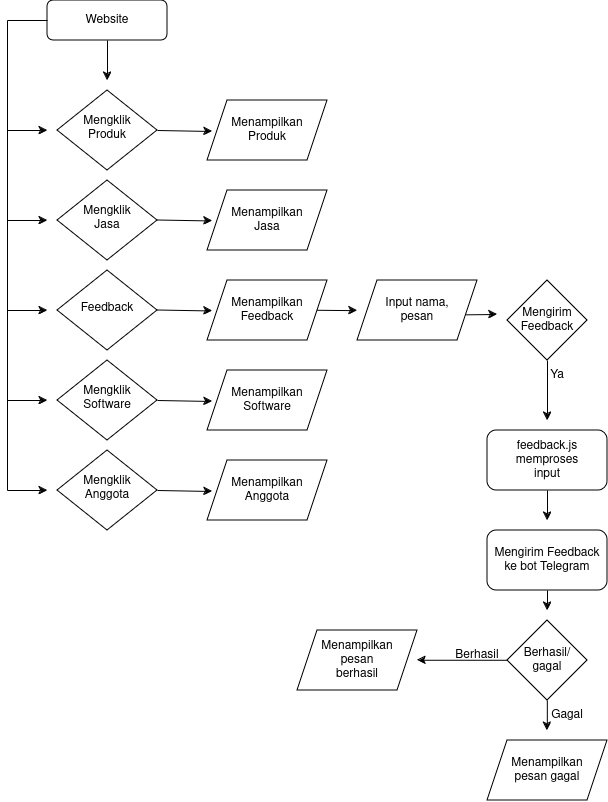

The diagram above was exported from draw.io. Its source (the exported page's mxGraphModel, read from the mxfile embedded in the PNG):
<mxGraphModel dx="1257" dy="616" grid="1" gridSize="10" guides="1" tooltips="1" connect="1" arrows="1" fold="1" page="1" pageScale="1" pageWidth="827" pageHeight="1169" math="0" shadow="0">
  <root>
    <mxCell id="WIyWlLk6GJQsqaUBKTNV-0" />
    <mxCell id="WIyWlLk6GJQsqaUBKTNV-1" parent="WIyWlLk6GJQsqaUBKTNV-0" />
    <mxCell id="WIyWlLk6GJQsqaUBKTNV-3" value="Website" style="rounded=1;whiteSpace=wrap;html=1;fontSize=12;glass=0;strokeWidth=1;shadow=0;" parent="WIyWlLk6GJQsqaUBKTNV-1" vertex="1">
      <mxGeometry x="160" y="80" width="120" height="40" as="geometry" />
    </mxCell>
    <mxCell id="WIyWlLk6GJQsqaUBKTNV-6" value="&lt;div&gt;Mengklik&lt;/div&gt;&lt;div&gt;Produk&lt;br&gt;&lt;/div&gt;" style="rhombus;whiteSpace=wrap;html=1;shadow=0;fontFamily=Helvetica;fontSize=12;align=center;strokeWidth=1;spacing=6;spacingTop=-4;" parent="WIyWlLk6GJQsqaUBKTNV-1" vertex="1">
      <mxGeometry x="170" y="170" width="100" height="80" as="geometry" />
    </mxCell>
    <mxCell id="WIyWlLk6GJQsqaUBKTNV-10" value="&lt;div&gt;Mengklik&lt;/div&gt;&lt;div&gt;Jasa&lt;br&gt;&lt;/div&gt;" style="rhombus;whiteSpace=wrap;html=1;shadow=0;fontFamily=Helvetica;fontSize=12;align=center;strokeWidth=1;spacing=6;spacingTop=-4;" parent="WIyWlLk6GJQsqaUBKTNV-1" vertex="1">
      <mxGeometry x="170" y="260" width="100" height="80" as="geometry" />
    </mxCell>
    <mxCell id="PNnJrfMwWY7WRBMoCvZc-1" value="&lt;div&gt;Menampilkan&lt;/div&gt;&lt;div&gt;Produk&lt;br&gt;&lt;/div&gt;" style="shape=parallelogram;perimeter=parallelogramPerimeter;whiteSpace=wrap;html=1;fixedSize=1;" parent="WIyWlLk6GJQsqaUBKTNV-1" vertex="1">
      <mxGeometry x="320" y="180" width="120" height="60" as="geometry" />
    </mxCell>
    <mxCell id="PNnJrfMwWY7WRBMoCvZc-2" value="&lt;div&gt;Menampilkan&lt;/div&gt;&lt;div&gt;Jasa&lt;br&gt;&lt;/div&gt;" style="shape=parallelogram;perimeter=parallelogramPerimeter;whiteSpace=wrap;html=1;fixedSize=1;" parent="WIyWlLk6GJQsqaUBKTNV-1" vertex="1">
      <mxGeometry x="320" y="270" width="120" height="60" as="geometry" />
    </mxCell>
    <mxCell id="PNnJrfMwWY7WRBMoCvZc-4" value="" style="endArrow=classic;html=1;rounded=0;" parent="WIyWlLk6GJQsqaUBKTNV-1" edge="1">
      <mxGeometry width="50" height="50" relative="1" as="geometry">
        <mxPoint x="120" y="210" as="sourcePoint" />
        <mxPoint x="160" y="210" as="targetPoint" />
      </mxGeometry>
    </mxCell>
    <mxCell id="PNnJrfMwWY7WRBMoCvZc-5" value="" style="endArrow=classic;html=1;rounded=0;" parent="WIyWlLk6GJQsqaUBKTNV-1" edge="1">
      <mxGeometry width="50" height="50" relative="1" as="geometry">
        <mxPoint x="120" y="300" as="sourcePoint" />
        <mxPoint x="160" y="300" as="targetPoint" />
      </mxGeometry>
    </mxCell>
    <mxCell id="PNnJrfMwWY7WRBMoCvZc-7" value="Feedback" style="rhombus;whiteSpace=wrap;html=1;shadow=0;fontFamily=Helvetica;fontSize=12;align=center;strokeWidth=1;spacing=6;spacingTop=-4;" parent="WIyWlLk6GJQsqaUBKTNV-1" vertex="1">
      <mxGeometry x="170" y="350" width="100" height="80" as="geometry" />
    </mxCell>
    <mxCell id="PNnJrfMwWY7WRBMoCvZc-8" value="&lt;div&gt;Mengklik&lt;/div&gt;&lt;div&gt;Software&lt;br&gt;&lt;/div&gt;" style="rhombus;whiteSpace=wrap;html=1;shadow=0;fontFamily=Helvetica;fontSize=12;align=center;strokeWidth=1;spacing=6;spacingTop=-4;" parent="WIyWlLk6GJQsqaUBKTNV-1" vertex="1">
      <mxGeometry x="170" y="440" width="100" height="80" as="geometry" />
    </mxCell>
    <mxCell id="PNnJrfMwWY7WRBMoCvZc-9" value="&lt;div&gt;Menampilkan&lt;/div&gt;&lt;div&gt;Feedback&lt;br&gt;&lt;/div&gt;" style="shape=parallelogram;perimeter=parallelogramPerimeter;whiteSpace=wrap;html=1;fixedSize=1;" parent="WIyWlLk6GJQsqaUBKTNV-1" vertex="1">
      <mxGeometry x="320" y="360" width="120" height="60" as="geometry" />
    </mxCell>
    <mxCell id="PNnJrfMwWY7WRBMoCvZc-10" value="&lt;div&gt;Menampilkan&lt;/div&gt;&lt;div&gt;Software&lt;br&gt;&lt;/div&gt;" style="shape=parallelogram;perimeter=parallelogramPerimeter;whiteSpace=wrap;html=1;fixedSize=1;" parent="WIyWlLk6GJQsqaUBKTNV-1" vertex="1">
      <mxGeometry x="320" y="450" width="120" height="60" as="geometry" />
    </mxCell>
    <mxCell id="PNnJrfMwWY7WRBMoCvZc-11" value="" style="endArrow=classic;html=1;rounded=0;" parent="WIyWlLk6GJQsqaUBKTNV-1" edge="1">
      <mxGeometry width="50" height="50" relative="1" as="geometry">
        <mxPoint x="120" y="390" as="sourcePoint" />
        <mxPoint x="160" y="390" as="targetPoint" />
      </mxGeometry>
    </mxCell>
    <mxCell id="PNnJrfMwWY7WRBMoCvZc-12" value="" style="endArrow=classic;html=1;rounded=0;" parent="WIyWlLk6GJQsqaUBKTNV-1" edge="1">
      <mxGeometry width="50" height="50" relative="1" as="geometry">
        <mxPoint x="120" y="480" as="sourcePoint" />
        <mxPoint x="160" y="480" as="targetPoint" />
      </mxGeometry>
    </mxCell>
    <mxCell id="PNnJrfMwWY7WRBMoCvZc-13" value="&lt;div&gt;Mengklik&lt;/div&gt;&lt;div&gt;Anggota&lt;br&gt;&lt;/div&gt;" style="rhombus;whiteSpace=wrap;html=1;shadow=0;fontFamily=Helvetica;fontSize=12;align=center;strokeWidth=1;spacing=6;spacingTop=-4;" parent="WIyWlLk6GJQsqaUBKTNV-1" vertex="1">
      <mxGeometry x="170" y="530" width="100" height="80" as="geometry" />
    </mxCell>
    <mxCell id="PNnJrfMwWY7WRBMoCvZc-14" value="&lt;div&gt;Menampilkan&lt;/div&gt;&lt;div&gt;Anggota&lt;br&gt;&lt;/div&gt;" style="shape=parallelogram;perimeter=parallelogramPerimeter;whiteSpace=wrap;html=1;fixedSize=1;" parent="WIyWlLk6GJQsqaUBKTNV-1" vertex="1">
      <mxGeometry x="320" y="540" width="120" height="60" as="geometry" />
    </mxCell>
    <mxCell id="PNnJrfMwWY7WRBMoCvZc-15" value="" style="endArrow=classic;html=1;rounded=0;" parent="WIyWlLk6GJQsqaUBKTNV-1" edge="1">
      <mxGeometry width="50" height="50" relative="1" as="geometry">
        <mxPoint x="120" y="570" as="sourcePoint" />
        <mxPoint x="160" y="570" as="targetPoint" />
      </mxGeometry>
    </mxCell>
    <mxCell id="PNnJrfMwWY7WRBMoCvZc-16" value="" style="endArrow=none;html=1;rounded=0;" parent="WIyWlLk6GJQsqaUBKTNV-1" edge="1">
      <mxGeometry width="50" height="50" relative="1" as="geometry">
        <mxPoint x="120" y="570" as="sourcePoint" />
        <mxPoint x="120" y="100" as="targetPoint" />
      </mxGeometry>
    </mxCell>
    <mxCell id="PNnJrfMwWY7WRBMoCvZc-18" value="" style="endArrow=none;html=1;rounded=0;entryX=0;entryY=0.5;entryDx=0;entryDy=0;" parent="WIyWlLk6GJQsqaUBKTNV-1" target="WIyWlLk6GJQsqaUBKTNV-3" edge="1">
      <mxGeometry width="50" height="50" relative="1" as="geometry">
        <mxPoint x="120" y="100" as="sourcePoint" />
        <mxPoint x="310" y="190" as="targetPoint" />
      </mxGeometry>
    </mxCell>
    <mxCell id="PNnJrfMwWY7WRBMoCvZc-19" value="" style="endArrow=classic;html=1;rounded=0;exitX=1;exitY=0.5;exitDx=0;exitDy=0;" parent="WIyWlLk6GJQsqaUBKTNV-1" source="WIyWlLk6GJQsqaUBKTNV-6" edge="1">
      <mxGeometry width="50" height="50" relative="1" as="geometry">
        <mxPoint x="260" y="390" as="sourcePoint" />
        <mxPoint x="325" y="211" as="targetPoint" />
      </mxGeometry>
    </mxCell>
    <mxCell id="PNnJrfMwWY7WRBMoCvZc-21" value="" style="endArrow=classic;html=1;rounded=0;exitX=1;exitY=0.5;exitDx=0;exitDy=0;" parent="WIyWlLk6GJQsqaUBKTNV-1" edge="1">
      <mxGeometry width="50" height="50" relative="1" as="geometry">
        <mxPoint x="270" y="299.5" as="sourcePoint" />
        <mxPoint x="325" y="300.5" as="targetPoint" />
      </mxGeometry>
    </mxCell>
    <mxCell id="PNnJrfMwWY7WRBMoCvZc-22" value="" style="endArrow=classic;html=1;rounded=0;exitX=1;exitY=0.5;exitDx=0;exitDy=0;" parent="WIyWlLk6GJQsqaUBKTNV-1" edge="1">
      <mxGeometry width="50" height="50" relative="1" as="geometry">
        <mxPoint x="270" y="389.5" as="sourcePoint" />
        <mxPoint x="325" y="390.5" as="targetPoint" />
      </mxGeometry>
    </mxCell>
    <mxCell id="PNnJrfMwWY7WRBMoCvZc-23" value="" style="endArrow=classic;html=1;rounded=0;exitX=1;exitY=0.5;exitDx=0;exitDy=0;" parent="WIyWlLk6GJQsqaUBKTNV-1" edge="1">
      <mxGeometry width="50" height="50" relative="1" as="geometry">
        <mxPoint x="270" y="480" as="sourcePoint" />
        <mxPoint x="325" y="481" as="targetPoint" />
      </mxGeometry>
    </mxCell>
    <mxCell id="PNnJrfMwWY7WRBMoCvZc-24" value="" style="endArrow=classic;html=1;rounded=0;exitX=1;exitY=0.5;exitDx=0;exitDy=0;" parent="WIyWlLk6GJQsqaUBKTNV-1" edge="1">
      <mxGeometry width="50" height="50" relative="1" as="geometry">
        <mxPoint x="270" y="570" as="sourcePoint" />
        <mxPoint x="325" y="571" as="targetPoint" />
      </mxGeometry>
    </mxCell>
    <mxCell id="PNnJrfMwWY7WRBMoCvZc-25" value="&lt;div&gt;Input nama,&lt;/div&gt;&lt;div&gt;pesan&lt;br&gt;&lt;/div&gt;" style="shape=parallelogram;perimeter=parallelogramPerimeter;whiteSpace=wrap;html=1;fixedSize=1;" parent="WIyWlLk6GJQsqaUBKTNV-1" vertex="1">
      <mxGeometry x="470" y="360" width="120" height="60" as="geometry" />
    </mxCell>
    <mxCell id="PNnJrfMwWY7WRBMoCvZc-26" value="&lt;div&gt;Mengirim&lt;/div&gt;&lt;div&gt;Feedback&lt;br&gt;&lt;/div&gt;" style="rhombus;whiteSpace=wrap;html=1;" parent="WIyWlLk6GJQsqaUBKTNV-1" vertex="1">
      <mxGeometry x="620" y="360" width="80" height="80" as="geometry" />
    </mxCell>
    <mxCell id="PNnJrfMwWY7WRBMoCvZc-27" value="" style="endArrow=classic;html=1;rounded=0;exitX=0.5;exitY=1;exitDx=0;exitDy=0;" parent="WIyWlLk6GJQsqaUBKTNV-1" source="PNnJrfMwWY7WRBMoCvZc-26" edge="1">
      <mxGeometry width="50" height="50" relative="1" as="geometry">
        <mxPoint x="520" y="390" as="sourcePoint" />
        <mxPoint x="660" y="500" as="targetPoint" />
      </mxGeometry>
    </mxCell>
    <mxCell id="PNnJrfMwWY7WRBMoCvZc-28" value="Ya" style="text;html=1;align=center;verticalAlign=middle;whiteSpace=wrap;rounded=0;" parent="WIyWlLk6GJQsqaUBKTNV-1" vertex="1">
      <mxGeometry x="640" y="440" width="60" height="30" as="geometry" />
    </mxCell>
    <mxCell id="PNnJrfMwWY7WRBMoCvZc-29" value="&lt;div&gt;feedback.js&lt;/div&gt;&lt;div&gt;memproses&lt;/div&gt;&lt;div&gt;input&lt;br&gt;&lt;/div&gt;" style="rounded=1;whiteSpace=wrap;html=1;" parent="WIyWlLk6GJQsqaUBKTNV-1" vertex="1">
      <mxGeometry x="600" y="510" width="120" height="60" as="geometry" />
    </mxCell>
    <mxCell id="PNnJrfMwWY7WRBMoCvZc-30" value="&lt;div&gt;Mengirim Feedback&lt;/div&gt;&lt;div&gt;ke bot Telegram&lt;br&gt;&lt;/div&gt;" style="rounded=1;whiteSpace=wrap;html=1;" parent="WIyWlLk6GJQsqaUBKTNV-1" vertex="1">
      <mxGeometry x="600" y="610" width="120" height="60" as="geometry" />
    </mxCell>
    <mxCell id="PNnJrfMwWY7WRBMoCvZc-31" value="&lt;div&gt;Berhasil/&lt;/div&gt;&lt;div&gt;gagal&lt;br&gt;&lt;/div&gt;" style="rhombus;whiteSpace=wrap;html=1;" parent="WIyWlLk6GJQsqaUBKTNV-1" vertex="1">
      <mxGeometry x="620" y="700" width="80" height="80" as="geometry" />
    </mxCell>
    <mxCell id="PNnJrfMwWY7WRBMoCvZc-32" value="&lt;div&gt;Menampilkan&lt;/div&gt;&lt;div&gt;pesan&lt;/div&gt;&lt;div&gt;berhasil&lt;br&gt;&lt;/div&gt;" style="shape=parallelogram;perimeter=parallelogramPerimeter;whiteSpace=wrap;html=1;fixedSize=1;" parent="WIyWlLk6GJQsqaUBKTNV-1" vertex="1">
      <mxGeometry x="410" y="710" width="120" height="60" as="geometry" />
    </mxCell>
    <mxCell id="PNnJrfMwWY7WRBMoCvZc-33" value="" style="endArrow=classic;html=1;rounded=0;exitX=1.001;exitY=0.659;exitDx=0;exitDy=0;exitPerimeter=0;" parent="WIyWlLk6GJQsqaUBKTNV-1" source="PNnJrfMwWY7WRBMoCvZc-35" edge="1">
      <mxGeometry width="50" height="50" relative="1" as="geometry">
        <mxPoint x="610" y="739.76" as="sourcePoint" />
        <mxPoint x="530" y="739.76" as="targetPoint" />
        <Array as="points">
          <mxPoint x="530" y="739.76" />
        </Array>
      </mxGeometry>
    </mxCell>
    <mxCell id="PNnJrfMwWY7WRBMoCvZc-34" value="&lt;div&gt;Menampilkan&lt;/div&gt;&lt;div&gt;pesan gagal&lt;br&gt;&lt;/div&gt;" style="shape=parallelogram;perimeter=parallelogramPerimeter;whiteSpace=wrap;html=1;fixedSize=1;" parent="WIyWlLk6GJQsqaUBKTNV-1" vertex="1">
      <mxGeometry x="600" y="820" width="120" height="60" as="geometry" />
    </mxCell>
    <mxCell id="PNnJrfMwWY7WRBMoCvZc-35" value="Berhasil" style="text;html=1;align=center;verticalAlign=middle;whiteSpace=wrap;rounded=0;" parent="WIyWlLk6GJQsqaUBKTNV-1" vertex="1">
      <mxGeometry x="560" y="720" width="60" height="30" as="geometry" />
    </mxCell>
    <mxCell id="PNnJrfMwWY7WRBMoCvZc-36" value="Gagal" style="text;html=1;align=center;verticalAlign=middle;whiteSpace=wrap;rounded=0;" parent="WIyWlLk6GJQsqaUBKTNV-1" vertex="1">
      <mxGeometry x="650" y="780" width="60" height="30" as="geometry" />
    </mxCell>
    <mxCell id="PNnJrfMwWY7WRBMoCvZc-37" value="" style="endArrow=classic;html=1;rounded=0;exitX=0;exitY=0;exitDx=0;exitDy=0;entryX=0;entryY=1;entryDx=0;entryDy=0;" parent="WIyWlLk6GJQsqaUBKTNV-1" edge="1">
      <mxGeometry width="50" height="50" relative="1" as="geometry">
        <mxPoint x="659.83" y="780" as="sourcePoint" />
        <mxPoint x="659.83" y="810" as="targetPoint" />
      </mxGeometry>
    </mxCell>
    <mxCell id="PNnJrfMwWY7WRBMoCvZc-40" value="" style="endArrow=classic;html=1;rounded=0;exitX=0.5;exitY=1;exitDx=0;exitDy=0;" parent="WIyWlLk6GJQsqaUBKTNV-1" source="PNnJrfMwWY7WRBMoCvZc-29" edge="1">
      <mxGeometry width="50" height="50" relative="1" as="geometry">
        <mxPoint x="510" y="660" as="sourcePoint" />
        <mxPoint x="660" y="600" as="targetPoint" />
      </mxGeometry>
    </mxCell>
    <mxCell id="PNnJrfMwWY7WRBMoCvZc-41" value="" style="endArrow=classic;html=1;rounded=0;exitX=0.5;exitY=1;exitDx=0;exitDy=0;" parent="WIyWlLk6GJQsqaUBKTNV-1" source="PNnJrfMwWY7WRBMoCvZc-30" edge="1">
      <mxGeometry width="50" height="50" relative="1" as="geometry">
        <mxPoint x="510" y="640" as="sourcePoint" />
        <mxPoint x="660" y="690" as="targetPoint" />
      </mxGeometry>
    </mxCell>
    <mxCell id="PNnJrfMwWY7WRBMoCvZc-43" value="" style="endArrow=classic;html=1;rounded=0;exitX=0.913;exitY=0.61;exitDx=0;exitDy=0;exitPerimeter=0;" parent="WIyWlLk6GJQsqaUBKTNV-1" edge="1">
      <mxGeometry width="50" height="50" relative="1" as="geometry">
        <mxPoint x="429.56000000000006" y="389.77000000000004" as="sourcePoint" />
        <mxPoint x="470" y="390.17" as="targetPoint" />
      </mxGeometry>
    </mxCell>
    <mxCell id="PNnJrfMwWY7WRBMoCvZc-44" value="" style="endArrow=classic;html=1;rounded=0;exitX=0.906;exitY=0.572;exitDx=0;exitDy=0;exitPerimeter=0;" parent="WIyWlLk6GJQsqaUBKTNV-1" source="PNnJrfMwWY7WRBMoCvZc-25" edge="1">
      <mxGeometry width="50" height="50" relative="1" as="geometry">
        <mxPoint x="450" y="430" as="sourcePoint" />
        <mxPoint x="610" y="394" as="targetPoint" />
      </mxGeometry>
    </mxCell>
    <mxCell id="PNnJrfMwWY7WRBMoCvZc-45" value="" style="endArrow=classic;html=1;rounded=0;exitX=0.5;exitY=1;exitDx=0;exitDy=0;" parent="WIyWlLk6GJQsqaUBKTNV-1" source="WIyWlLk6GJQsqaUBKTNV-3" edge="1">
      <mxGeometry width="50" height="50" relative="1" as="geometry">
        <mxPoint x="250" y="200" as="sourcePoint" />
        <mxPoint x="220" y="160" as="targetPoint" />
      </mxGeometry>
    </mxCell>
  </root>
</mxGraphModel>